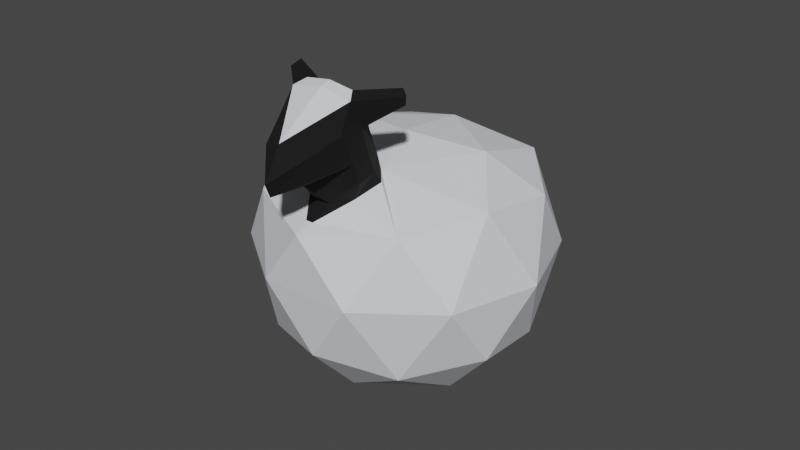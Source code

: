 # Source: sheep.blend  (saved by Blender 2.93.20; exported with 4.5.12 LTS)
import bpy
from mathutils import Matrix  # noqa: F401  (used for matrix-valued properties, if any)

bpy.ops.wm.read_factory_settings(use_empty=True)
scene = bpy.context.scene
scene.name = 'Scene'

# ---- collections
col_collection = bpy.data.collections.new('Collection'); scene.collection.children.link(col_collection)

# ---- materials (node trees are filled in below, after node groups)
mat_wool = bpy.data.materials.new('wool')
mat_wool.use_transparent_shadow = False
mat_skin = bpy.data.materials.new('skin')
mat_skin.alpha_threshold = 0.0
mat_skin.use_transparent_shadow = False
mat_skin.line_color = (0.0, 0.0, 0.0, 1.0)

# ---- material node trees
mat_wool.use_nodes = True; mat_wool.node_tree.nodes.clear()
_N = mat_wool.node_tree.nodes; _L = mat_wool.node_tree.links
n0 = _N.new('ShaderNodeBsdfPrincipled'); n0.name = 'Principled BSDF'; n0.location = (10, 300)
n0.distribution = 'GGX'
n0.subsurface_method = 'BURLEY'
n0.inputs[0].default_value = (0.7837, 0.8012, 0.855, 1.0)
n0.inputs[2].default_value = 0.6545
n0.inputs[3].default_value = 1.45
n0.inputs[13].default_value = 0.2864
n0.inputs[27].default_value = (0.0, 0.0, 0.0, 1.0)
n0.inputs[28].default_value = 1.0
n1 = _N.new('ShaderNodeOutputMaterial'); n1.name = 'Material Output'; n1.location = (300, 300)
_L.new(n0.outputs[0], n1.inputs[0])
n1.is_active_output = True
mat_skin.use_nodes = True; mat_skin.node_tree.nodes.clear()
_N = mat_skin.node_tree.nodes; _L = mat_skin.node_tree.links
n0 = _N.new('ShaderNodeOutputMaterial'); n0.name = 'Material Output'; n0.location = (300, 300)
n1 = _N.new('ShaderNodeBsdfPrincipled'); n1.name = 'Principled BSDF'; n1.location = (10, 300)
n1.distribution = 'GGX'
n1.subsurface_method = 'BURLEY'
n1.inputs[0].default_value = (0.0005154, 0.0005154, 0.0005154, 1.0)
n1.inputs[2].default_value = 0.8955
n1.inputs[3].default_value = 1.45
n1.inputs[27].default_value = (0.0, 0.0, 0.0, 1.0)
n1.inputs[28].default_value = 1.0
_L.new(n1.outputs[0], n0.inputs[0])
n0.is_active_output = True

# ---- world
world_world = bpy.data.worlds.new('World'); scene.world = world_world
world_world.use_nodes = True; world_world.node_tree.nodes.clear()
_N = world_world.node_tree.nodes; _L = world_world.node_tree.links
n0 = _N.new('ShaderNodeOutputWorld'); n0.name = 'World Output'; n0.location = (300, 300)
n1 = _N.new('ShaderNodeBackground'); n1.name = 'Background'; n1.location = (10, 300)
n1.inputs[0].default_value = (0.05088, 0.05088, 0.05088, 1.0)
_L.new(n1.outputs[0], n0.inputs[0])
n0.is_active_output = True
world_world.color = (0.05088, 0.05088, 0.05088)
world_world.use_sun_shadow = False
world_world.sun_shadow_jitter_overblur = 0.0

# ---- meshes
me_icosphere = bpy.data.meshes.new('Icosphere')
me_icosphere.from_pydata([(-0.06563, -0.1646, -0.4546), (0.4785, -0.5599, -0.03894), (-0.2735, -0.8043, -0.03894), (-0.7382, -0.1646, -0.03894), (-0.2735, 0.475, -0.03894), (0.4785, 0.2307, -0.03894), (0.1422, -0.8043, 0.6336), (-0.6098, -0.5599, 0.6336), (-0.6098, 0.2307, 0.6336), (0.1422, 0.475, 0.6336), (0.6069, -0.1646, 0.6336), (-0.06699, -0.1688, 0.8542), (-0.1878, -0.5406, -0.3423), (0.2542, -0.397, -0.3423), (0.132, -0.773, -0.09798), (0.574, -0.1646, -0.09798), (0.2542, 0.06775, -0.3423), (-0.461, -0.1646, -0.3423), (-0.5831, -0.5406, -0.09798), (-0.1878, 0.2114, -0.3423), (-0.5831, 0.2114, -0.09798), (0.132, 0.4437, -0.09798), (0.6495, -0.397, 0.2974), (0.6495, 0.06775, 0.2974), (-0.06563, -0.9166, 0.2974), (0.3764, -0.773, 0.2974), (-0.7808, -0.397, 0.2974), (-0.5076, -0.773, 0.2974), (-0.5076, 0.4437, 0.2974), (-0.7808, 0.06775, 0.2974), (0.3764, 0.4437, 0.2974), (-0.06563, 0.5873, 0.2974), (0.4519, -0.5406, 0.6927), (-0.2951, -0.8709, 0.6071), (-0.7053, -0.1646, 0.6927), (-0.2633, 0.4437, 0.6927), (0.4519, 0.2114, 0.6927), (-0.05817, -0.4866, 0.7886), (0.3252, -0.1783, 0.8103), (-0.2609, -0.4207, 0.7886), (-0.3899, 0.05404, 0.8104), (0.05208, 0.1977, 0.8104), (-0.2513, -0.7963, 0.6383), (-0.2867, -0.7848, 0.6383), (-0.3425, -0.6069, 0.7228), (-0.1017, -0.6851, 0.7228), (-0.2408, -0.4479, 0.8707), (-0.06841, -0.5039, 0.8707), (-0.05922, -0.7267, 0.8236), (-0.1926, -0.7396, 0.713), (-0.3794, -0.6226, 0.8236), (-0.2773, -0.7121, 0.713), (-0.2568, -0.497, 1.005), (-0.08437, -0.553, 1.005), (-0.07098, -0.7629, 0.9229), (-0.2563, -0.8521, 0.8321), (-0.3912, -0.6588, 0.9229), (-0.2664, -0.5266, 1.137), (-0.09398, -0.5826, 1.137), (-0.07615, -0.7788, 0.964), (-0.3192, -1.035, 0.8516), (-0.3963, -0.6747, 0.964), (-0.1784, -0.9448, 0.9073), (-0.3956, -0.8742, 0.9073), (-0.2846, -0.5826, 1.198), (-0.1122, -0.6386, 1.198), (-0.182, -0.9539, 1.012), (-0.3257, -1.062, 0.9177), (-0.4173, -0.7356, 1.078), (-0.09402, -0.8291, 1.071), (-0.4014, -0.8904, 1.017), (-0.3028, -0.9643, 1.062), (-0.02019, -0.5785, 0.7727), (-0.0333, -0.6188, 0.8329), (-0.04926, -0.6679, 0.9677), (-0.05757, -0.6935, 1.061), (-0.07872, -0.7586, 1.199), (-0.3237, -0.4798, 0.7727), (-0.3368, -0.5202, 0.8329), (-0.3527, -0.5693, 0.9677), (-0.3611, -0.5949, 1.061), (-0.3822, -0.66, 1.199), (0.1039, -0.6053, 1.195), (0.09755, -0.6249, 1.235), (0.1167, -0.6441, 1.169), (0.1103, -0.6637, 1.209), (-0.4443, -0.4479, 1.24), (-0.4371, -0.4255, 1.194), (-0.4749, -0.4528, 1.164), (-0.4822, -0.4753, 1.21), (-0.1984, -0.6106, 1.207), (-0.09545, -0.6986, 1.225), (-0.3334, -0.6213, 1.225), (-0.2305, -0.7093, 1.228), (-0.2144, -0.6599, 1.243), (-0.461, -0.1646, -0.3423), (-0.5831, -0.5406, -0.09798), (-0.1878, -0.5406, -0.3423), (0.132, -0.773, -0.09798), (0.2542, -0.397, -0.3423)], [(68, 69)], [(0, 13, 12), (1, 13, 15), (0, 12, 17), (0, 17, 19), (0, 19, 16), (1, 15, 22), (2, 14, 24), (3, 18, 26), (4, 20, 28), (5, 21, 30), (1, 22, 25), (2, 24, 27), (3, 26, 29), (4, 28, 31), (5, 30, 23), (6, 32, 37), (7, 33, 43), (8, 34, 40), (9, 35, 41), (10, 36, 38), (38, 41, 11), (38, 36, 41), (36, 9, 41), (41, 40, 11), (41, 35, 40), (35, 8, 40), (40, 39, 11), (40, 34, 39), (34, 7, 39), (39, 37, 11), (6, 37, 72, 45), (37, 38, 11), (37, 32, 38), (32, 10, 38), (23, 36, 10), (23, 30, 36), (30, 9, 36), (31, 35, 9), (31, 28, 35), (28, 8, 35), (29, 34, 8), (29, 26, 34), (26, 7, 34), (27, 33, 7), (27, 24, 33), (24, 6, 33), (25, 32, 6), (25, 22, 32), (22, 10, 32), (30, 31, 9), (30, 21, 31), (21, 4, 31), (28, 29, 8), (28, 20, 29), (20, 3, 29), (26, 27, 7), (26, 18, 27), (18, 2, 27), (24, 25, 6), (24, 14, 25), (14, 1, 25), (22, 23, 10), (22, 15, 23), (15, 5, 23), (16, 21, 5), (16, 19, 21), (19, 4, 21), (19, 20, 4), (19, 17, 20), (17, 3, 20), (17, 18, 3), (17, 12, 97, 95), (12, 2, 18), (15, 16, 5), (15, 13, 16), (13, 0, 16), (12, 14, 2), (12, 13, 99, 97), (13, 1, 14), (43, 33, 42), (77, 44, 50, 78), (6, 45, 42), (39, 7, 44, 77), (44, 7, 43), (33, 6, 42), (73, 47, 53, 74), (44, 43, 51, 50), (72, 37, 47, 73), (37, 39, 46, 47), (43, 42, 49, 51), (42, 45, 48, 49), (49, 48, 54, 55), (78, 50, 56, 79), (47, 46, 52, 53), (50, 51, 56), (79, 56, 61, 80), (51, 49, 55), (51, 55, 56), (60, 62, 66, 67), (56, 55, 60, 63, 61), (53, 52, 57, 58), (74, 53, 58, 75), (55, 54, 59, 62, 60), (65, 91, 76, 85, 83), (66, 71, 70, 67), (94, 93, 76, 91), (62, 59, 69, 66), (63, 60, 67, 70), (80, 61, 68, 81), (61, 63, 70, 68), (58, 57, 64, 90, 65), (59, 75, 76, 69), (54, 74, 75, 59), (45, 72, 73, 48), (48, 73, 74, 54), (81, 92, 64, 86, 89), (52, 79, 80, 57), (46, 78, 79, 52), (39, 77, 78, 46), (84, 82, 83, 85), (58, 65, 83, 82), (76, 75, 84, 85), (75, 58, 82, 84), (87, 88, 89, 86), (64, 57, 87, 86), (80, 81, 89, 88), (57, 80, 88, 87), (76, 93, 71), (69, 71, 66), (71, 68, 70), (71, 81, 68), (71, 69, 76), (90, 94, 91, 65), (64, 92, 94, 90), (92, 81, 93, 94), (71, 93, 81), (95, 97, 96), (97, 99, 98), (13, 14, 98, 99), (14, 12, 97, 98), (12, 18, 96, 97), (18, 17, 95, 96)])
me_icosphere.polygons.foreach_set('material_index', [0, 0, 0, 0, 0, 0, 0, 0, 0, 0, 0, 0, 0, 0, 0, 0, 0, 0, 0, 0, 0, 0, 0, 0, 0, 0, 0, 0, 0, 0, 0, 0, 0, 0, 0, 0, 0, 0, 0, 0, 0, 0, 0, 0, 0, 0, 0, 0, 0, 0, 0, 0, 0, 0, 0, 0, 0, 0, 0, 0, 0, 0, 0, 0, 0, 0, 0, 0, 0, 0, 0, 0, 0, 0, 0, 0, 0, 0, 0, 0, 1, 0, 0, 0, 0, 1, 1, 1, 1, 1, 1, 1, 1, 1, 1, 1, 1, 1, 1, 1, 1, 1, 1, 1, 1, 0, 1, 1, 1, 1, 0, 1, 1, 1, 1, 1, 1, 1, 1, 1, 1, 1, 1, 1, 1, 1, 1, 0, 1, 1, 1, 1, 0, 0, 0, 0, 0, 0, 0, 0, 0, 0])
_uv = me_icosphere.uv_layers.new(name='UVMap')
_uv.uv.foreach_set('vector', [0.1818, 0.0, 0.2273, 0.07873, 0.1364, 0.07873, 0.2727, 0.1575, 0.3182, 0.07873, 0.3636, 0.1575, 0.9091, 0.0, 0.9545, 0.07873, 0.8636, 0.07873, 0.7273, 0.0, 0.7727, 0.07873, 0.6818, 0.07873, 0.5455, 0.0, 0.5909, 0.07873, 0.5, 0.07873, 0.2727, 0.1575, 0.3636, 0.1575, 0.3182, 0.2362, 0.09091, 0.1575, 0.1818, 0.1575, 0.1364, 0.2362, 0.8182, 0.1575, 0.9091, 0.1575, 0.8636, 0.2362, 0.6364, 0.1575, 0.7273, 0.1575, 0.6818, 0.2362, 0.4545, 0.1575, 0.5455, 0.1575, 0.5, 0.2362, 0.2727, 0.1575, 0.3182, 0.2362, 0.2273, 0.2362, 0.09091, 0.1575, 0.1364, 0.2362, 0.04546, 0.2362, 0.8182, 0.1575, 0.8636, 0.2362, 0.7727, 0.2362, 0.6364, 0.1575, 0.6818, 0.2362, 0.5909, 0.2362, 0.4545, 0.1575, 0.5, 0.2362, 0.4091, 0.2362, 0.1818, 0.3149, 0.2727, 0.3149, 0.2273, 0.3937, 0.0, 0.3149, 0.09091, 0.3149, 0.06818, 0.3543, 0.7273, 0.3149, 0.8182, 0.3149, 0.7727, 0.3937, 0.5455, 0.3149, 0.6364, 0.3149, 0.5909, 0.3937, 0.3636, 0.3149, 0.4545, 0.3149, 0.4091, 0.3937, 0.4091, 0.3937, 0.5, 0.3937, 0.4545, 0.4724, 0.4091, 0.3937, 0.4545, 0.3149, 0.5, 0.3937, 0.4545, 0.3149, 0.5455, 0.3149, 0.5, 0.3937, 0.5909, 0.3937, 0.6818, 0.3937, 0.6364, 0.4724, 0.5909, 0.3937, 0.6364, 0.3149, 0.6818, 0.3937, 0.6364, 0.3149, 0.7273, 0.3149, 0.6818, 0.3937, 0.7727, 0.3937, 0.8636, 0.3937, 0.8182, 0.4724, 0.7727, 0.3937, 0.8182, 0.3149, 0.8636, 0.3937, 0.8182, 0.3149, 0.9091, 0.3149, 0.8636, 0.3937, 0.04546, 0.3937, 0.1364, 0.3937, 0.09091, 0.4724, 0.1818, 0.3149, 0.1364, 0.3937, 0.1307, 0.3838, 0.125, 0.374, 0.2273, 0.3937, 0.3182, 0.3937, 0.2727, 0.4724, 0.2273, 0.3937, 0.2727, 0.3149, 0.3182, 0.3937, 0.2727, 0.3149, 0.3636, 0.3149, 0.3182, 0.3937, 0.4091, 0.2362, 0.4545, 0.3149, 0.3636, 0.3149, 0.4091, 0.2362, 0.5, 0.2362, 0.4545, 0.3149, 0.5, 0.2362, 0.5455, 0.3149, 0.4545, 0.3149, 0.5909, 0.2362, 0.6364, 0.3149, 0.5455, 0.3149, 0.5909, 0.2362, 0.6818, 0.2362, 0.6364, 0.3149, 0.6818, 0.2362, 0.7273, 0.3149, 0.6364, 0.3149, 0.7727, 0.2362, 0.8182, 0.3149, 0.7273, 0.3149, 0.7727, 0.2362, 0.8636, 0.2362, 0.8182, 0.3149, 0.8636, 0.2362, 0.9091, 0.3149, 0.8182, 0.3149, 0.04546, 0.2362, 0.09091, 0.3149, 0.0, 0.3149, 0.04546, 0.2362, 0.1364, 0.2362, 0.09091, 0.3149, 0.1364, 0.2362, 0.1818, 0.3149, 0.09091, 0.3149, 0.2273, 0.2362, 0.2727, 0.3149, 0.1818, 0.3149, 0.2273, 0.2362, 0.3182, 0.2362, 0.2727, 0.3149, 0.3182, 0.2362, 0.3636, 0.3149, 0.2727, 0.3149, 0.5, 0.2362, 0.5909, 0.2362, 0.5455, 0.3149, 0.5, 0.2362, 0.5455, 0.1575, 0.5909, 0.2362, 0.5455, 0.1575, 0.6364, 0.1575, 0.5909, 0.2362, 0.6818, 0.2362, 0.7727, 0.2362, 0.7273, 0.3149, 0.6818, 0.2362, 0.7273, 0.1575, 0.7727, 0.2362, 0.7273, 0.1575, 0.8182, 0.1575, 0.7727, 0.2362, 0.8636, 0.2362, 0.9545, 0.2362, 0.9091, 0.3149, 0.8636, 0.2362, 0.9091, 0.1575, 0.9545, 0.2362, 0.9091, 0.1575, 1.0, 0.1575, 0.9545, 0.2362, 0.1364, 0.2362, 0.2273, 0.2362, 0.1818, 0.3149, 0.1364, 0.2362, 0.1818, 0.1575, 0.2273, 0.2362, 0.1818, 0.1575, 0.2727, 0.1575, 0.2273, 0.2362, 0.3182, 0.2362, 0.4091, 0.2362, 0.3636, 0.3149, 0.3182, 0.2362, 0.3636, 0.1575, 0.4091, 0.2362, 0.3636, 0.1575, 0.4545, 0.1575, 0.4091, 0.2362, 0.5, 0.07873, 0.5455, 0.1575, 0.4545, 0.1575, 0.5, 0.07873, 0.5909, 0.07873, 0.5455, 0.1575, 0.5909, 0.07873, 0.6364, 0.1575, 0.5455, 0.1575, 0.6818, 0.07873, 0.7273, 0.1575, 0.6364, 0.1575, 0.6818, 0.07873, 0.7727, 0.07873, 0.7273, 0.1575, 0.7727, 0.07873, 0.8182, 0.1575, 0.7273, 0.1575, 0.8636, 0.07873, 0.9091, 0.1575, 0.8182, 0.1575, 0.8636, 0.07873, 0.9545, 0.07873, 0.9545, 0.07873, 0.8636, 0.07873, 0.9545, 0.07873, 1.0, 0.1575, 0.9091, 0.1575, 0.3636, 0.1575, 0.4091, 0.07873, 0.4545, 0.1575, 0.3636, 0.1575, 0.3182, 0.07873, 0.4091, 0.07873, 0.3182, 0.07873, 0.3636, 0.0, 0.4091, 0.07873, 0.1364, 0.07873, 0.1818, 0.1575, 0.09091, 0.1575, 0.1364, 0.07873, 0.2273, 0.07873, 0.2273, 0.07873, 0.1364, 0.07873, 0.2273, 0.07873, 0.2727, 0.1575, 0.1818, 0.1575, 0.0, 0.0, 0.0, 0.0, 0.0, 0.0, 0.05114, 0.3838, 0.05682, 0.374, 0.05682, 0.374, 0.05114, 0.3838, 0.1818, 0.3149, 0.125, 0.374, 0.1136, 0.3543, 0.04546, 0.3937, 0.0, 0.3149, 0.05682, 0.374, 0.05114, 0.3838, 0.05682, 0.374, 0.0, 0.3149, 0.06818, 0.3543, 0.09091, 0.3149, 0.1818, 0.3149, 0.1136, 0.3543, 0.1307, 0.3838, 0.1364, 0.3937, 0.1364, 0.3937, 0.1307, 0.3838, 0.05682, 0.374, 0.06818, 0.3543, 0.06818, 0.3543, 0.05682, 0.374, 0.1307, 0.3838, 0.1364, 0.3937, 0.1364, 0.3937, 0.1307, 0.3838, 0.1364, 0.3937, 0.04546, 0.3937, 0.04546, 0.3937, 0.1364, 0.3937, 0.0, 0.0, 0.0, 0.0, 0.0, 0.0, 0.0, 0.0, 0.1136, 0.3543, 0.125, 0.374, 0.125, 0.374, 0.1136, 0.3543, 0.1136, 0.3543, 0.125, 0.374, 0.125, 0.374, 0.1136, 0.3543, 0.05114, 0.3838, 0.05682, 0.374, 0.05682, 0.374, 0.05114, 0.3838, 0.1364, 0.3937, 0.04546, 0.3937, 0.04546, 0.3937, 0.1364, 0.3937, 0.05682, 0.374, 0.06818, 0.3543, 0.05682, 0.374, 0.05114, 0.3838, 0.05682, 0.374, 0.05682, 0.374, 0.05114, 0.3838, 0.0, 0.0, 0.0, 0.0, 0.0, 0.0, 0.06818, 0.3543, 0.0, 0.0, 0.05682, 0.374, 0.1136, 0.3543, 0.1193, 0.3641, 0.1193, 0.3641, 0.1136, 0.3543, 0.05682, 0.374, 0.0, 0.0, 0.0, 0.0, 0.02841, 0.187, 0.05682, 0.374, 0.1364, 0.3937, 0.04546, 0.3937, 0.04546, 0.3937, 0.1364, 0.3937, 0.1307, 0.3838, 0.1364, 0.3937, 0.1364, 0.3937, 0.1307, 0.3838, 0.1136, 0.3543, 0.125, 0.374, 0.125, 0.374, 0.1193, 0.3641, 0.1136, 0.3543, 0.0, 0.0, 0.0, 0.0, 0.0, 0.0, 0.0, 0.0, 0.0, 0.0, 0.0, 0.0, 0.0, 0.0, 0.0, 0.0, 0.0, 0.0, 0.0, 0.0, 0.0, 0.0, 0.0, 0.0, 0.0, 0.0, 0.1193, 0.3641, 0.125, 0.374, 0.125, 0.374, 0.1193, 0.3641, 0.02841, 0.187, 0.0, 0.0, 0.0, 0.0, 0.02841, 0.187, 0.05114, 0.3838, 0.05682, 0.374, 0.05682, 0.374, 0.05114, 0.3838, 0.05682, 0.374, 0.02841, 0.187, 0.02841, 0.187, 0.05682, 0.374, 0.1364, 0.3937, 0.04546, 0.3937, 0.04546, 0.3937, 0.09091, 0.3937, 0.1364, 0.3937, 0.125, 0.374, 0.1307, 0.3838, 0.1307, 0.3838, 0.125, 0.374, 0.125, 0.374, 0.1307, 0.3838, 0.1307, 0.3838, 0.125, 0.374, 0.125, 0.374, 0.1307, 0.3838, 0.1307, 0.3838, 0.125, 0.374, 0.125, 0.374, 0.1307, 0.3838, 0.1307, 0.3838, 0.125, 0.374, 0.0, 0.0, 0.0, 0.0, 0.0, 0.0, 0.0, 0.0, 0.0, 0.0, 0.04546, 0.3937, 0.05114, 0.3838, 0.05114, 0.3838, 0.04546, 0.3937, 0.04546, 0.3937, 0.05114, 0.3838, 0.05114, 0.3838, 0.04546, 0.3937, 0.04546, 0.3937, 0.05114, 0.3838, 0.05114, 0.3838, 0.04546, 0.3937, 0.1307, 0.3838, 0.1364, 0.3937, 0.1364, 0.3937, 0.1307, 0.3838, 0.1364, 0.3937, 0.1364, 0.3937, 0.1364, 0.3937, 0.1364, 0.3937, 0.1307, 0.3838, 0.1307, 0.3838, 0.1307, 0.3838, 0.1307, 0.3838, 0.1307, 0.3838, 0.1364, 0.3937, 0.1364, 0.3937, 0.1307, 0.3838, 0.04546, 0.3937, 0.05114, 0.3838, 0.05114, 0.3838, 0.04546, 0.3937, 0.04546, 0.3937, 0.04546, 0.3937, 0.04546, 0.3937, 0.04546, 0.3937, 0.05114, 0.3838, 0.05114, 0.3838, 0.05114, 0.3838, 0.05114, 0.3838, 0.04546, 0.3937, 0.05114, 0.3838, 0.05114, 0.3838, 0.04546, 0.3937, 0.0, 0.0, 0.0, 0.0, 0.0, 0.0, 0.0, 0.0, 0.0, 0.0, 0.0, 0.0, 0.0, 0.0, 0.0, 0.0, 0.0, 0.0, 0.0, 0.0, 0.0, 0.0, 0.0, 0.0, 0.0, 0.0, 0.0, 0.0, 0.0, 0.0, 0.0, 0.0, 0.0, 0.0, 0.0, 0.0, 0.0, 0.0, 0.0, 0.0, 0.0, 0.0, 0.0, 0.0, 0.0, 0.0, 0.0, 0.0, 0.0, 0.0, 0.0, 0.0, 0.0, 0.0, 0.0, 0.0, 0.0, 0.0, 0.0, 0.0, 0.8636, 0.07873, 0.9545, 0.07873, 0.9091, 0.1575, 0.1364, 0.07873, 0.2273, 0.07873, 0.1818, 0.1575, 0.2273, 0.07873, 0.1818, 0.1575, 0.1818, 0.1575, 0.2273, 0.07873, 0.1818, 0.1575, 0.1364, 0.07873, 0.1364, 0.07873, 0.1818, 0.1575, 0.9545, 0.07873, 0.9091, 0.1575, 0.9091, 0.1575, 0.9545, 0.07873, 0.9091, 0.1575, 0.8636, 0.07873, 0.8636, 0.07873, 0.9091, 0.1575])
me_icosphere.materials.append(mat_wool)
me_icosphere.materials.append(mat_skin)
me_icosphere.use_remesh_fix_poles = True
me_icosphere.use_remesh_preserve_attributes = False
me_icosphere.update()

# ---- objects
ob_icosphere = bpy.data.objects.new('Icosphere', me_icosphere)

# ---- transforms, parenting, visibility, modifiers, constraints
ob_icosphere.location = (0.0, 0.0, 0.0)
ob_icosphere.rotation_euler = (0.0, -0.0, 0.3275)

# ---- collection membership
col_collection.objects.link(ob_icosphere)

# ---- scene / render settings (as saved in the file)
scene.frame_start = 1; scene.frame_end = 250; scene.frame_set(1)
scene.render.engine = 'BLENDER_EEVEE_NEXT'
scene.cycles.use_denoising = False
scene.cycles.samples = 128
scene.cycles.sampling_pattern = 'TABULATED_SOBOL'
scene.cycles.use_adaptive_sampling = False
scene.cycles.use_light_tree = False
scene.view_settings.view_transform = 'Filmic'
bpy.context.view_layer.update()

# ---- added for rendering (the .blend has no active camera and no usable light): camera, sun
cam_auto = bpy.data.cameras.new('AutoCamera')
cam_auto.lens = 50.0
cam_auto.sensor_width = 36.0
cam_auto.clip_end = 1000.0
ob_auto_camera = bpy.data.objects.new('AutoCamera', cam_auto)
scene.collection.objects.link(ob_auto_camera)
ob_auto_camera.location = (3.01502, -3.84674, 2.79467)
ob_auto_camera.rotation_euler = (1.09748, -7.21219e-08, 0.694738)
scene.camera = ob_auto_camera
light_auto_sun = bpy.data.lights.new('AutoSun', 'SUN')
light_auto_sun.energy = 3.0
light_auto_sun.angle = 0.0523599
ob_auto_sun = bpy.data.objects.new('AutoSun', light_auto_sun)
scene.collection.objects.link(ob_auto_sun)
ob_auto_sun.rotation_euler = (0.872665, 0.174533, 0.523599)
bpy.context.view_layer.update()
